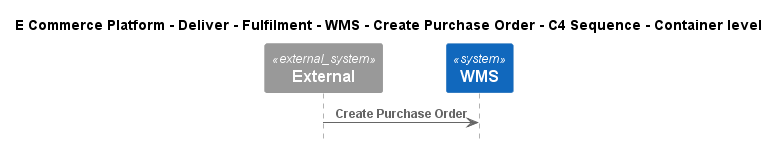

The diagram above was rendered by PlantUML. Its source (embedded in the PNG):
@startuml
!include ..\..\..\..\..\..\..\.c4s\C4_Sequence.puml

title E Commerce Platform - Deliver - Fulfilment - WMS - Create Purchase Order - C4 Sequence - Container level

System_Ext(C4InterFlow.SoftwareSystems.ExternalSystem, "External", "")
System(ECommercePlatform.Deliver.Fulfilment.SoftwareSystems.WMS, "WMS", "")

Rel(C4InterFlow.SoftwareSystems.ExternalSystem, ECommercePlatform.Deliver.Fulfilment.SoftwareSystems.WMS, "Create Purchase Order")


@enduml